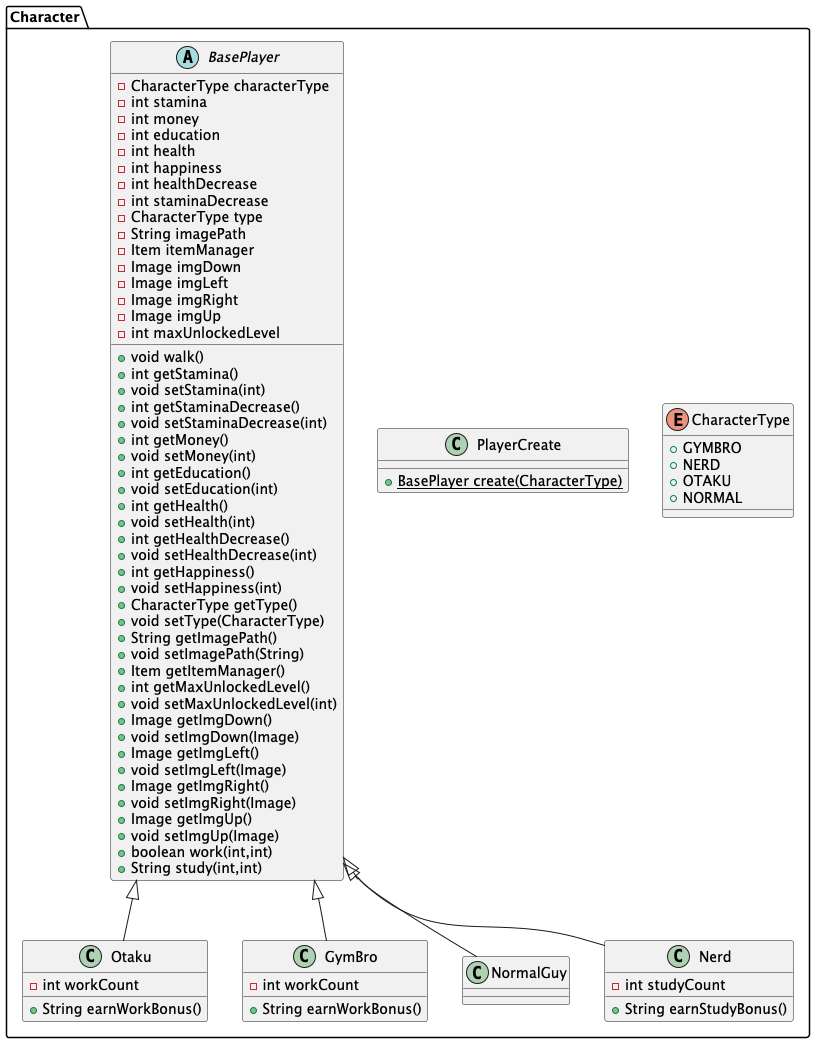

The diagram above was rendered by PlantUML. Its source (embedded in the PNG):
@startuml
abstract class Character.BasePlayer {
- CharacterType characterType
- int stamina
- int money
- int education
- int health
- int happiness
- int healthDecrease
- int staminaDecrease
- CharacterType type
- String imagePath
- Item itemManager
- Image imgDown
- Image imgLeft
- Image imgRight
- Image imgUp
- int maxUnlockedLevel
+ void walk()
+ int getStamina()
+ void setStamina(int)
+ int getStaminaDecrease()
+ void setStaminaDecrease(int)
+ int getMoney()
+ void setMoney(int)
+ int getEducation()
+ void setEducation(int)
+ int getHealth()
+ void setHealth(int)
+ int getHealthDecrease()
+ void setHealthDecrease(int)
+ int getHappiness()
+ void setHappiness(int)
+ CharacterType getType()
+ void setType(CharacterType)
+ String getImagePath()
+ void setImagePath(String)
+ Item getItemManager()
+ int getMaxUnlockedLevel()
+ void setMaxUnlockedLevel(int)
+ Image getImgDown()
+ void setImgDown(Image)
+ Image getImgLeft()
+ void setImgLeft(Image)
+ Image getImgRight()
+ void setImgRight(Image)
+ Image getImgUp()
+ void setImgUp(Image)
+ boolean work(int,int)
+ String study(int,int)
}


class Character.PlayerCreate {
+ {static} BasePlayer create(CharacterType)
}

class Character.Otaku {
- int workCount
+ String earnWorkBonus()
}


enum Character.CharacterType {
+  GYMBRO
+  NERD
+  OTAKU
+  NORMAL
}

class Character.GymBro {
- int workCount
+ String earnWorkBonus()
}


class Character.NormalGuy {
}
class Character.Nerd {
- int studyCount
+ String earnStudyBonus()
}




Character.BasePlayer <|-- Character.Otaku
Character.BasePlayer <|-- Character.GymBro
Character.BasePlayer <|-- Character.NormalGuy
Character.BasePlayer <|-- Character.Nerd
@enduml